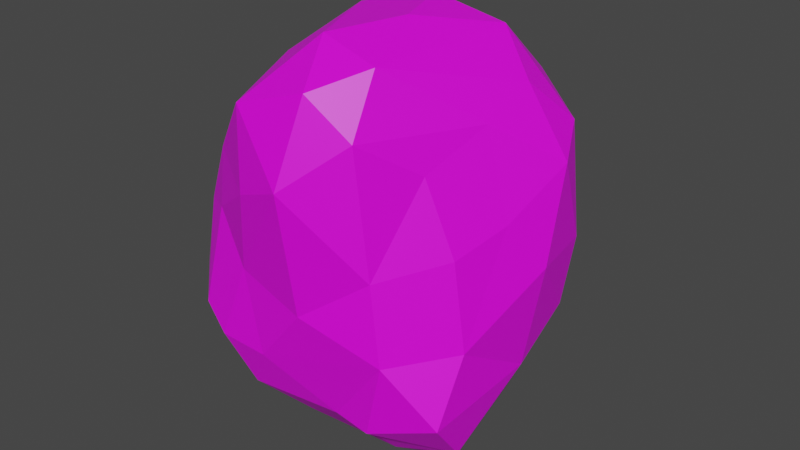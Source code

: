 # Source: Rock1.blend  (saved by Blender 3.3.6; exported with 4.5.12 LTS)
import bpy
from mathutils import Matrix  # noqa: F401  (used for matrix-valued properties, if any)

bpy.ops.wm.read_factory_settings(use_empty=True)
scene = bpy.context.scene
scene.name = 'Scene'

# ---- collections
col_collection = bpy.data.collections.new('Collection'); scene.collection.children.link(col_collection)

# ---- images (referenced by path relative to the original .blend; pixels are not part of the script)
import os
ASSET_DIR = os.environ.get("B2B_ASSET_DIR", "")  # directory of the original .blend (textures are referenced by path, not embedded)
HERE = os.path.dirname(os.path.abspath(__file__))  # packed textures are extracted next to this script under _unpacked/

def load_image(name, relpath, width, height, colorspace="sRGB"):
    """Load a texture the original file referenced (path relative to the .blend, or extracted next to this script)."""
    p = next((c for c in (os.path.join(HERE, relpath), os.path.join(ASSET_DIR, relpath)) if relpath and os.path.exists(c)), "")
    if p:
        img = bpy.data.images.load(p, check_existing=True)
        img.name = name
    else:  # same state as the original file: an image datablock whose file is absent (Cycles renders it pink)
        img = bpy.data.images.new(name, width, height)
        img.source = "FILE"
        img.filepath = "//" + (relpath or name)
    img.colorspace_settings.name = colorspace
    return img
img_rock050_4k_color_jpg = load_image('Rock050_4K_Color.jpg', 'Rock050_4K_Color.jpg', 1024, 1024, 'sRGB')

# ---- materials (node trees are filled in below, after node groups)
mat_rock050 = bpy.data.materials.new('Rock050')
mat_rock050.use_transparent_shadow = False

# ---- material node trees
mat_rock050.use_nodes = True; mat_rock050.node_tree.nodes.clear()
_N = mat_rock050.node_tree.nodes; _L = mat_rock050.node_tree.links
n0 = _N.new('ShaderNodeBsdfPrincipled'); n0.name = 'Principled BSDF'; n0.location = (10, 300)
n0.distribution = 'GGX'
n0.subsurface_method = 'RANDOM_WALK_SKIN'
n0.inputs[3].default_value = 1.45
n0.inputs[27].default_value = (0.0, 0.0, 0.0, 1.0)
n0.inputs[28].default_value = 1.0
n1 = _N.new('ShaderNodeOutputMaterial'); n1.name = 'Material Output'; n1.location = (300, 300)
n2 = _N.new('ShaderNodeTexImage'); n2.name = 'Image Texture'; n2.location = (-280, 275)
n2.image = img_rock050_4k_color_jpg
_L.new(n0.outputs[0], n1.inputs[0])
_L.new(n2.outputs[0], n0.inputs[0])
n1.is_active_output = True

# ---- world
world_world = bpy.data.worlds.new('World'); scene.world = world_world
world_world.use_nodes = True; world_world.node_tree.nodes.clear()
_N = world_world.node_tree.nodes; _L = world_world.node_tree.links
n0 = _N.new('ShaderNodeOutputWorld'); n0.name = 'World Output'; n0.location = (300, 300)
n1 = _N.new('ShaderNodeBackground'); n1.name = 'Background'; n1.location = (10, 300)
n1.inputs[0].default_value = (0.05088, 0.05088, 0.05088, 1.0)
_L.new(n1.outputs[0], n0.inputs[0])
n0.is_active_output = True
world_world.color = (0.05088, 0.05088, 0.05088)
world_world.use_sun_shadow = False
world_world.sun_shadow_jitter_overblur = 0.0

# ---- meshes
me_rock1 = bpy.data.meshes.new('Rock1')
me_rock1.from_pydata([(-0.431, -1.088, -0.8118), (-1.152, -0.1701, 0.4945), (-1.126, -0.05743, 0.1939), (-1.193, 0.234, -0.8494), (-0.123, -0.3206, -1.302), (-0.2676, -0.942, -0.972), (-1.055, -0.4554, -1.276), (-0.6369, 0.8467, -0.7084), (0.8533, 0.3752, -0.2442), (0.5122, 0.704, 0.9774), (0.5358, -0.1438, 1.498), (0.4688, 0.451, 1.469), (0.156, 1.192, -0.4179), (-0.4916, 0.9671, 0.8586), (0.1431, 1.099, 0.5621), (0.5724, 0.8867, 0.01242), (-0.2988, 1.027, -0.5934), (-0.3858, 1.117, -0.1569), (-0.5287, -1.3, 0.5116), (-0.472, 0.8561, 1.229), (-0.6925, -1.197, -0.6222), (-0.7366, -1.287, -0.321), (0.7707, -0.6702, -0.9795), (-1.202, -0.4334, 0.4461), (0.4627, -0.9913, 0.9054), (-1.201, -0.9797, 0.2263), (-0.7324, -1.315, -0.1591), (-0.212, -1.366, 0.3986), (0.6915, -0.2284, 1.218), (-0.03734, -1.127, -0.6785), (-0.1002, 0.139, 1.841), (-1.219, -0.4808, 0.2854), (-1.197, -0.395, 0.589), (-1.173, -0.2124, 0.1672), (-1.151, 0.02325, -0.325), (-0.8518, -1.167, 0.5443), (-0.741, -1.26, -0.483), (0.05351, -1.272, 1.577), (-0.9869, -0.63, 1.216), (-1.101, -1.007, 0.5148), (0.08209, -0.567, 1.838), (0.4789, 0.5449, -0.6661), (-0.8514, -0.9038, -0.9925), (-1.327, -0.5982, -0.1402), (-0.4593, -1.248, -0.4997), (0.6556, -0.02111, -0.946), (-0.8604, 0.4417, -1.059), (-0.5086, -0.8156, -1.093), (0.9132, 0.1953, 1.0), (0.2041, 0.3538, -1.122), (0.7676, -0.2802, 0.8552), (-0.9794, 0.637, -0.7441), (-0.6844, -0.9999, 1.36), (-1.143, -0.9853, -0.5392), (-0.8014, -1.094, -0.7246), (-0.7268, -1.212, 1.051), (0.6718, -0.6103, 0.7646), (-1.169, -0.963, 0.4175), (0.1224, 1.222, -0.08537), (-0.9375, -1.244, 0.06303), (-1.202, -0.8033, 0.4225), (-0.5362, 0.9374, 0.5892), (-0.8196, -0.6299, -1.25), (-1.232, -0.5642, 0.5576), (-0.9613, 0.5746, -0.4107), (-1.237, -0.3963, -0.9274), (0.8523, -0.6576, -0.1241), (-1.254, -0.2246, -0.5383), (-0.9974, 0.1399, 1.287), (-0.445, 0.01858, -1.354), (-0.4329, -0.3731, -1.352), (-1.029, 0.1152, 0.4706), (0.5282, -0.6353, 1.42), (-1.22, -0.4867, 0.8429), (-0.9913, 0.335, 0.808), (-0.8627, -0.382, 1.468), (0.8332, -0.9804, -0.5977), (-0.3515, -1.112, 1.594), (-1.174, -0.3018, 0.3348), (-0.7221, -0.6905, 1.47), (-1.289, -0.9499, -0.09258), (0.3507, -1.192, 1.313), (-0.7269, -0.3193, -1.409), (0.1518, -1.172, -0.2965), (0.8441, -0.4535, -0.5444), (0.2938, -0.9438, 1.699), (-1.093, -0.06356, -1.269), (0.1673, 0.9793, -0.7696), (0.3537, 0.9495, 0.8048), (0.2603, -1.233, 0.1983), (0.8691, -0.2635, 0.4402), (0.388, 0.8469, -0.5536), (-0.5399, 0.9749, 0.05998), (0.5875, 0.246, -0.7967), (-1.266, -0.659, 0.2363), (-0.07813, 1.063, 1.039), (-0.4755, -0.3986, 1.724), (-1.343, -0.5741, -0.5895), (-1.096, -0.7523, 1.004), (-1.111, -0.2278, 1.168), (-0.9187, 0.4341, 0.4909), (0.2885, 0.6693, -0.9396), (-0.3126, -1.289, -0.2406), (0.9291, -0.02364, -0.123), (-0.4282, 0.4419, -1.159), (-1.22, -0.2715, -0.1172), (0.2961, 0.8423, 1.23), (-0.5051, 0.6996, -0.9868), (0.7911, 0.5992, 0.7693), (-0.948, -0.9869, 0.9603), (-0.1365, 0.1822, -1.217), (-0.491, -1.314, 1.366), (-0.4952, -0.005638, 1.776), (0.2072, -0.6434, -1.227), (-0.2058, -0.6752, -1.078), (-0.7983, -0.001756, 1.599), (0.9718, 0.1322, 0.6694), (-0.6925, 0.9345, -0.3554), (0.5139, 0.9391, 0.4041), (0.1702, -0.8695, -0.9549), (-0.2471, 0.8004, 1.435), (-0.8151, 0.548, 1.058), (-1.197, -0.729, 0.7314), (0.09863, -0.1865, 1.849), (0.3892, 0.2277, 1.708), (-0.5281, 0.3887, 1.649), (-0.3287, -1.306, 0.1393), (-0.8318, 0.7865, -0.06546), (-0.1859, 1.175, 0.1979), (0.6829, 0.5956, -0.3694), (-0.6692, -1.268, 0.2109), (0.163, 1.184, 0.2452), (-1.087, 0.202, -0.09282), (-0.5401, 0.9967, 0.3581), (0.7291, 0.4863, 1.193), (-0.07059, 0.606, 1.632), (-0.1651, -0.8621, 1.796), (0.632, -0.8623, 0.6075), (0.3823, -0.4264, 1.673), (-0.02267, -1.492, 1.022), (0.7049, 0.09827, 1.397), (0.9703, 0.005395, 0.3257), (0.921, -0.2788, 0.1152), (0.5688, -0.7209, 1.042), (0.04702, -1.396, 0.5077), (0.4695, -1.11, 0.3639), (0.3685, -1.218, 0.7135), (0.5319, -1.148, -0.2313), (0.8617, 0.522, 0.2169), (0.7528, -0.7955, 0.1349), (0.8064, -0.5347, 0.5363), (-0.7615, 0.4289, 1.459), (-0.2635, 1.116, 0.6656), (-1.182, -0.0901, 0.7925), (-0.4077, -1.388, 0.8443), (-0.9517, 0.4822, 0.07043), (-0.9673, -1.236, -0.2671), (0.00612, -1.311, 0.06577), (-0.183, 0.7797, -0.969), (-1.176, -0.7002, -0.9361), (-0.7278, 0.07882, -1.349), (0.8506, 0.0, -0.5257), (0.3478, -1.109, -0.7656), (0.5699, -0.4081, -1.264), (-0.8088, 0.7597, 0.5131), (-0.5627, -1.176, -0.7593), (0.1466, -0.02164, -1.376)], [], [(66, 147, 76), (4, 70, 69), (0, 165, 54), (41, 93, 101), (44, 102, 26), (18, 154, 35), (38, 79, 75), (39, 63, 60), (134, 9, 106), (149, 147, 66), (59, 156, 26), (101, 93, 49), (163, 113, 166), (0, 54, 42), (114, 113, 5), (68, 151, 121), (125, 151, 115), (103, 84, 161), (125, 30, 135), (0, 47, 5), (11, 135, 124), (4, 166, 113), (49, 110, 104), (119, 5, 113), (81, 37, 139), (147, 145, 89), (81, 139, 146), (47, 82, 70), (4, 69, 166), (85, 37, 81), (8, 103, 161), (9, 88, 106), (96, 30, 112), (119, 113, 22), (8, 93, 129), (162, 119, 22), (42, 159, 6), (59, 26, 130), (113, 114, 4), (103, 141, 142), (44, 165, 0), (91, 58, 15), (164, 61, 133), (101, 87, 91), (108, 134, 48), (101, 158, 87), (103, 148, 141), (85, 136, 37), (38, 73, 98), (8, 161, 93), (68, 74, 153), (85, 138, 40), (4, 47, 70), (126, 157, 27), (90, 150, 149), (55, 35, 154), (9, 134, 108), (118, 15, 131), (130, 35, 59), (52, 55, 111), (84, 66, 76), (134, 11, 140), (154, 18, 27), (126, 130, 102), (14, 118, 131), (52, 111, 77), (62, 82, 47), (62, 47, 42), (29, 0, 5), (42, 53, 159), (54, 36, 156), (139, 154, 144), (96, 136, 40), (61, 152, 133), (119, 29, 5), (114, 47, 4), (54, 156, 53), (39, 98, 122), (111, 139, 37), (45, 166, 49), (66, 142, 149), (91, 87, 12), (108, 48, 116), (157, 126, 102), (101, 49, 158), (110, 49, 166), (109, 39, 35), (52, 109, 55), (130, 18, 35), (11, 134, 106), (11, 106, 135), (110, 69, 104), (45, 49, 93), (88, 14, 152), (123, 124, 30), (123, 138, 124), (100, 71, 74), (108, 118, 88), (148, 129, 15), (11, 124, 140), (90, 149, 142), (109, 98, 39), (103, 8, 148), (39, 60, 57), (44, 26, 21), (42, 6, 62), (123, 30, 96), (68, 121, 74), (103, 66, 84), (148, 108, 116), (125, 112, 30), (125, 115, 112), (85, 40, 136), (147, 149, 145), (54, 20, 36), (136, 77, 37), (99, 68, 153), (135, 106, 120), (96, 112, 115), (130, 26, 102), (44, 20, 165), (52, 79, 109), (130, 126, 27), (85, 72, 138), (91, 41, 101), (29, 44, 0), (88, 118, 14), (77, 136, 79), (88, 9, 108), (54, 53, 42), (1, 78, 32), (58, 131, 15), (148, 118, 108), (58, 12, 17), (123, 40, 138), (128, 58, 17), (99, 73, 38), (79, 52, 77), (41, 91, 129), (124, 10, 140), (44, 36, 20), (77, 111, 37), (148, 15, 118), (55, 154, 111), (100, 164, 155), (139, 144, 146), (96, 115, 75), (40, 123, 96), (45, 163, 166), (47, 114, 5), (103, 142, 66), (147, 89, 157), (69, 110, 166), (55, 109, 35), (84, 76, 22), (99, 153, 73), (88, 152, 95), (81, 146, 24), (30, 124, 135), (72, 85, 81), (18, 130, 27), (147, 157, 83), (119, 162, 29), (39, 122, 63), (61, 164, 13), (121, 13, 164), (0, 42, 47), (38, 75, 99), (49, 104, 158), (44, 21, 36), (93, 41, 129), (82, 86, 160), (2, 71, 132), (152, 61, 13), (2, 105, 33), (67, 3, 65), (13, 95, 152), (80, 59, 25), (121, 164, 74), (82, 6, 86), (69, 160, 104), (132, 71, 155), (152, 14, 131), (46, 3, 51), (58, 128, 131), (127, 64, 155), (7, 46, 51), (127, 92, 17), (128, 133, 152), (8, 129, 148), (1, 153, 71), (7, 51, 64), (117, 17, 16), (12, 87, 16), (13, 19, 95), (88, 95, 106), (43, 105, 67), (67, 65, 97), (80, 94, 43), (127, 117, 64), (158, 107, 7), (86, 46, 160), (67, 34, 3), (64, 3, 34), (155, 64, 132), (164, 133, 127), (105, 78, 33), (105, 43, 94), (82, 69, 70), (91, 12, 58), (97, 65, 159), (64, 51, 3), (59, 80, 156), (91, 15, 129), (97, 53, 43), (156, 21, 26), (7, 107, 46), (127, 17, 117), (105, 94, 31), (159, 65, 6), (86, 65, 3), (12, 16, 17), (43, 53, 80), (16, 158, 7), (7, 64, 117), (82, 160, 69), (7, 117, 16), (97, 159, 53), (71, 2, 1), (124, 138, 10), (1, 32, 153), (104, 107, 158), (92, 128, 17), (105, 34, 67), (71, 100, 155), (46, 107, 104), (121, 19, 13), (93, 161, 45), (64, 34, 132), (160, 46, 104), (2, 132, 105), (152, 131, 128), (105, 31, 78), (164, 127, 155), (128, 92, 133), (6, 82, 62), (92, 127, 133), (86, 6, 65), (164, 100, 74), (67, 97, 43), (53, 156, 80), (158, 16, 87), (132, 34, 105), (86, 3, 46), (71, 153, 74), (45, 84, 22), (59, 39, 25), (57, 25, 39), (25, 57, 60), (94, 60, 63), (63, 23, 31), (156, 36, 21), (23, 63, 32), (84, 45, 161), (23, 78, 31), (59, 35, 39), (2, 78, 1), (76, 147, 162), (29, 83, 44), (73, 122, 98), (122, 73, 63), (31, 94, 63), (73, 32, 63), (157, 102, 83), (102, 44, 83), (27, 157, 144), (32, 73, 153), (76, 162, 22), (27, 144, 154), (80, 25, 94), (60, 94, 25), (22, 113, 163), (20, 54, 165), (78, 23, 32), (22, 163, 45), (83, 29, 162), (78, 2, 33), (79, 96, 75), (151, 125, 19), (135, 120, 125), (120, 106, 95), (121, 151, 19), (120, 95, 19), (10, 138, 28), (79, 38, 109), (96, 79, 136), (38, 98, 109), (120, 19, 125), (68, 99, 115), (50, 28, 143), (75, 115, 99), (145, 149, 137), (140, 10, 28), (56, 150, 50), (81, 143, 72), (143, 81, 24), (143, 24, 137), (143, 56, 50), (151, 68, 115), (116, 141, 148), (89, 144, 157), (142, 141, 90), (145, 137, 146), (72, 143, 28), (90, 141, 116), (90, 50, 150), (144, 89, 145), (56, 143, 137), (111, 154, 139), (150, 137, 149), (48, 28, 50), (48, 50, 116), (83, 162, 147), (150, 56, 137), (24, 146, 137), (138, 72, 28), (50, 90, 116), (48, 134, 140), (146, 144, 145), (48, 140, 28)])
_uv = me_rock1.uv_layers.new(name='UVMap')
_uv.uv.foreach_set('vector', [0.557, 0.3023, 0.6496, 0.2994, 0.6172, 0.3692, 0.5099, 0.4867, 0.4661, 0.5103, 0.4473, 0.4681, 0.5298, 0.6356, 0.5184, 0.6592, 0.4838, 0.6704, 0.8476, 0.7273, 0.8871, 0.7612, 0.8037, 0.7619, 0.5514, 0.6823, 0.589, 0.6988, 0.5367, 0.7388, 0.06945, 0.6829, 0.04924, 0.6294, 0.1178, 0.6852, 0.2019, 0.5783, 0.1703, 0.5325, 0.2219, 0.5328, 0.1616, 0.6946, 0.2292, 0.6859, 0.1958, 0.709, 0.948, 0.4516, 0.8932, 0.4732, 0.864, 0.4282, 0.5754, 0.2573, 0.6496, 0.2994, 0.557, 0.3023, 0.1132, 0.7628, 0.1146, 0.8144, 0.08273, 0.7922, 0.8037, 0.7619, 0.8871, 0.7612, 0.8224, 0.8038, 0.6121, 0.4499, 0.5742, 0.5049, 0.5299, 0.4282, 0.5298, 0.6356, 0.4838, 0.6704, 0.4526, 0.6298, 0.5272, 0.551, 0.5742, 0.5049, 0.5365, 0.594, 0.2413, 0.4115, 0.1822, 0.4374, 0.1746, 0.3733, 0.7306, 0.2021, 0.6976, 0.2008, 0.7165, 0.1326, 0.4627, 0.3129, 0.5408, 0.368, 0.4759, 0.3709, 0.7306, 0.2021, 0.8044, 0.1845, 0.7834, 0.2598, 0.5298, 0.6356, 0.4904, 0.5869, 0.5365, 0.594, 0.8731, 0.274, 0.7834, 0.2598, 0.8715, 0.2296, 0.5099, 0.4867, 0.5299, 0.4282, 0.5742, 0.5049, 0.3121, 0.5683, 0.2939, 0.5138, 0.3121, 0.469, 0.5952, 0.5561, 0.5365, 0.594, 0.5742, 0.5049, 0.6232, 0.05774, 0.6459, 0.004605, 0.6976, 0.08275, 0.6496, 0.2994, 0.6312, 0.2072, 0.6665, 0.2222, 0.6232, 0.05774, 0.6976, 0.08275, 0.6428, 0.1489, 0.4904, 0.5869, 0.4196, 0.5206, 0.4661, 0.5103, 0.5099, 0.4867, 0.4473, 0.4681, 0.5299, 0.4282, 0.5808, 0.0, 0.6459, 0.004605, 0.6232, 0.05774, 0.9216, 0.673, 0.9775, 0.6737, 0.952, 0.7328, 0.8932, 0.4732, 0.8432, 0.4872, 0.864, 0.4282, 0.7853, 0.0903, 0.8044, 0.1845, 0.7575, 0.1435, 0.5952, 0.5561, 0.5742, 0.5049, 0.6684, 0.489, 0.9216, 0.673, 0.8871, 0.7612, 0.8747, 0.681, 0.6416, 0.5861, 0.5952, 0.5561, 0.6684, 0.489, 0.4526, 0.6298, 0.4021, 0.6357, 0.3878, 0.5707, 0.1132, 0.7628, 0.08273, 0.7922, 0.08495, 0.7328, 0.5742, 0.5049, 0.5272, 0.551, 0.5099, 0.4867, 0.4627, 0.3129, 0.4432, 0.2471, 0.4924, 0.2735, 0.5514, 0.6823, 0.5184, 0.6592, 0.5298, 0.6356, 0.809, 0.696, 0.7565, 0.6074, 0.8449, 0.6097, 0.1502, 0.286, 0.1008, 0.2981, 0.09471, 0.2613, 0.8037, 0.7619, 0.763, 0.7215, 0.809, 0.696, 0.9271, 0.5102, 0.948, 0.4516, 0.9925, 0.4947, 0.8037, 0.7619, 0.7399, 0.7597, 0.763, 0.7215, 0.9775, 0.6737, 0.9231, 0.597, 0.995, 0.6051, 0.9299, 0.05734, 0.8573, 0.03952, 0.9174, 0.0008235, 0.2019, 0.5783, 0.2396, 0.6405, 0.196, 0.6157, 0.9216, 0.673, 0.952, 0.7328, 0.8871, 0.7612, 0.2413, 0.4115, 0.2187, 0.3347, 0.2887, 0.3347, 0.9299, 0.05734, 0.9113, 0.1371, 0.8741, 0.09434, 0.5099, 0.4867, 0.4904, 0.5869, 0.4661, 0.5103, 0.6101, 0.7348, 0.6525, 0.705, 0.6444, 0.7556, 0.4843, 0.2223, 0.5238, 0.2019, 0.5754, 0.2573, 0.1037, 0.6041, 0.1178, 0.6852, 0.04924, 0.6294, 0.8932, 0.4732, 0.948, 0.4516, 0.9271, 0.5102, 0.8471, 0.5483, 0.8449, 0.6097, 0.7769, 0.5596, 0.08495, 0.7328, 0.1178, 0.6852, 0.1132, 0.7628, 0.1279, 0.5525, 0.1037, 0.6041, 0.0704, 0.5504, 0.5408, 0.368, 0.557, 0.3023, 0.6172, 0.3692, 0.9128, 0.3031, 0.8731, 0.274, 0.9299, 0.2396, 0.04924, 0.6294, 0.06945, 0.6829, 0.02937, 0.6923, 0.2631, 0.4924, 0.2939, 0.469, 0.2939, 0.5416, 0.7955, 0.516, 0.8471, 0.5483, 0.7769, 0.5596, 0.1279, 0.5525, 0.0704, 0.5504, 0.08319, 0.5086, 0.4297, 0.5752, 0.4196, 0.5206, 0.4904, 0.5869, 0.4297, 0.5752, 0.4904, 0.5869, 0.4526, 0.6298, 0.5941, 0.6232, 0.5298, 0.6356, 0.5365, 0.594, 0.4526, 0.6298, 0.4427, 0.6991, 0.4021, 0.6357, 0.4838, 0.6704, 0.5138, 0.7053, 0.4942, 0.7377, 0.7134, 0.8099, 0.6448, 0.8107, 0.6882, 0.7497, 0.7853, 0.0903, 0.8573, 0.03952, 0.8741, 0.09434, 0.1008, 0.2981, 0.05119, 0.3102, 0.09471, 0.2613, 0.5952, 0.5561, 0.5941, 0.6232, 0.5365, 0.594, 0.5272, 0.551, 0.4904, 0.5869, 0.5099, 0.4867, 0.4838, 0.6704, 0.4942, 0.7377, 0.4427, 0.6991, 0.1616, 0.6946, 0.196, 0.6157, 0.2067, 0.6602, 0.0704, 0.5504, 0.0, 0.5925, 0.02359, 0.502, 0.9181, 0.7963, 0.848, 0.8592, 0.8224, 0.8038, 0.557, 0.3023, 0.4924, 0.2735, 0.5754, 0.2573, 0.809, 0.696, 0.763, 0.7215, 0.7514, 0.6588, 0.9271, 0.5102, 0.9925, 0.4947, 0.9938, 0.5476, 0.6525, 0.705, 0.6101, 0.7348, 0.589, 0.6988, 0.8037, 0.7619, 0.8224, 0.8038, 0.7399, 0.7597, 0.801, 0.8249, 0.8224, 0.8038, 0.848, 0.8592, 0.1524, 0.6214, 0.1616, 0.6946, 0.1178, 0.6852, 0.1279, 0.5525, 0.1524, 0.6214, 0.1037, 0.6041, 0.08495, 0.7328, 0.06945, 0.6829, 0.1178, 0.6852, 0.8731, 0.274, 0.9128, 0.3031, 0.828, 0.3279, 0.8731, 0.274, 0.828, 0.3279, 0.7834, 0.2598, 0.801, 0.8249, 0.7807, 0.8523, 0.7435, 0.8032, 0.9181, 0.7963, 0.8224, 0.8038, 0.8871, 0.7612, 0.8432, 0.4872, 0.7955, 0.516, 0.7536, 0.4984, 0.8529, 0.1492, 0.8715, 0.2296, 0.8044, 0.1845, 0.8529, 0.1492, 0.9113, 0.1371, 0.8715, 0.2296, 0.2002, 0.2845, 0.2494, 0.2834, 0.2187, 0.3347, 0.9271, 0.5102, 0.8471, 0.5483, 0.8432, 0.4872, 0.9231, 0.597, 0.8747, 0.681, 0.8449, 0.6097, 0.8731, 0.274, 0.8715, 0.2296, 0.9299, 0.2396, 0.4843, 0.2223, 0.5754, 0.2573, 0.4924, 0.2735, 0.1524, 0.6214, 0.196, 0.6157, 0.1616, 0.6946, 0.9775, 0.6737, 0.9216, 0.673, 0.9231, 0.597, 0.1616, 0.6946, 0.1958, 0.709, 0.173, 0.7109, 0.5514, 0.6823, 0.5367, 0.7388, 0.5253, 0.722, 0.4526, 0.6298, 0.3878, 0.5707, 0.4297, 0.5752, 0.8529, 0.1492, 0.8044, 0.1845, 0.7853, 0.0903, 0.2413, 0.4115, 0.1746, 0.3733, 0.2187, 0.3347, 0.4627, 0.3129, 0.557, 0.3023, 0.5408, 0.368, 0.9231, 0.597, 0.9271, 0.5102, 0.9938, 0.5476, 0.7306, 0.2021, 0.7575, 0.1435, 0.8044, 0.1845, 0.7306, 0.2021, 0.7165, 0.1326, 0.7575, 0.1435, 0.9299, 0.05734, 0.8741, 0.09434, 0.8573, 0.03952, 0.6496, 0.2994, 0.5754, 0.2573, 0.6312, 0.2072, 0.4838, 0.6704, 0.5095, 0.6828, 0.5138, 0.7053, 0.8573, 0.03952, 0.849, 0.0, 0.9174, 0.0008235, 0.2968, 0.3952, 0.2413, 0.4115, 0.2887, 0.3347, 0.7834, 0.2598, 0.828, 0.3279, 0.7492, 0.284, 0.7853, 0.0903, 0.7575, 0.1435, 0.7165, 0.1326, 0.5655, 0.7613, 0.5367, 0.7388, 0.589, 0.6988, 0.5514, 0.6823, 0.5095, 0.6828, 0.5184, 0.6592, 0.1279, 0.5525, 0.1703, 0.5325, 0.1524, 0.6214, 0.5655, 0.7613, 0.6101, 0.7348, 0.6444, 0.7556, 0.5808, 0.0, 0.5304, 0.05565, 0.503, 0.01387, 0.809, 0.696, 0.8476, 0.7273, 0.8037, 0.7619, 0.5941, 0.6232, 0.5514, 0.6823, 0.5298, 0.6356, 0.8432, 0.4872, 0.8471, 0.5483, 0.7955, 0.516, 0.08319, 0.5086, 0.09694, 0.469, 0.1703, 0.5325, 0.8432, 0.4872, 0.8932, 0.4732, 0.9271, 0.5102, 0.4838, 0.6704, 0.4427, 0.6991, 0.4526, 0.6298, 0.2958, 0.2888, 0.314, 0.2647, 0.3268, 0.3052, 0.7565, 0.6074, 0.7769, 0.5596, 0.8449, 0.6097, 0.9231, 0.597, 0.8471, 0.5483, 0.9271, 0.5102, 0.0004417, 0.1938, 0.001295, 0.1421, 0.06566, 0.1804, 0.8529, 0.1492, 0.8741, 0.09434, 0.9113, 0.1371, 0.03733, 0.2368, 0.0004417, 0.1938, 0.06566, 0.1804, 0.263, 0.5839, 0.2396, 0.6405, 0.2019, 0.5783, 0.1703, 0.5325, 0.1279, 0.5525, 0.08319, 0.5086, 0.8476, 0.7273, 0.809, 0.696, 0.8747, 0.681, 0.8715, 0.2296, 0.9188, 0.192, 0.9299, 0.2396, 0.5514, 0.6823, 0.5138, 0.7053, 0.5095, 0.6828, 0.08319, 0.5086, 0.0704, 0.5504, 0.02359, 0.502, 0.9231, 0.597, 0.8449, 0.6097, 0.8471, 0.5483, 0.1037, 0.6041, 0.04924, 0.6294, 0.0704, 0.5504, 0.2002, 0.2845, 0.1502, 0.286, 0.1989, 0.218, 0.6976, 0.08275, 0.6943, 0.1646, 0.6428, 0.1489, 0.1837, 0.4827, 0.2631, 0.5057, 0.2219, 0.5328, 0.8741, 0.09434, 0.8529, 0.1492, 0.7853, 0.0903, 0.9181, 0.7963, 0.9396, 0.8619, 0.848, 0.8592, 0.4904, 0.5869, 0.5272, 0.551, 0.5365, 0.594, 0.4627, 0.3129, 0.4924, 0.2735, 0.557, 0.3023, 0.6496, 0.2994, 0.6665, 0.2222, 0.6976, 0.2308, 0.7807, 0.8523, 0.801, 0.8249, 0.848, 0.8592, 0.1037, 0.6041, 0.1524, 0.6214, 0.1178, 0.6852, 0.5408, 0.368, 0.6172, 0.3692, 0.5884, 0.4282, 0.2968, 0.3952, 0.2887, 0.3347, 0.3395, 0.3457, 0.8432, 0.4872, 0.7536, 0.4984, 0.7928, 0.4453, 0.6232, 0.05774, 0.6428, 0.1489, 0.5994, 0.1264, 0.8044, 0.1845, 0.8715, 0.2296, 0.7834, 0.2598, 0.5304, 0.05565, 0.5808, 0.0, 0.6232, 0.05774, 0.06945, 0.6829, 0.08495, 0.7328, 0.02937, 0.6923, 0.7007, 0.6236, 0.6525, 0.705, 0.6451, 0.6478, 0.5952, 0.5561, 0.6416, 0.5861, 0.5941, 0.6232, 0.1616, 0.6946, 0.2067, 0.6602, 0.2292, 0.6859, 0.1008, 0.2981, 0.1502, 0.286, 0.09201, 0.3403, 0.1746, 0.3733, 0.09201, 0.3403, 0.1502, 0.286, 0.5298, 0.6356, 0.4526, 0.6298, 0.4904, 0.5869, 0.2019, 0.5783, 0.2219, 0.5328, 0.263, 0.5839, 0.8224, 0.8038, 0.7435, 0.8032, 0.7399, 0.7597, 0.5514, 0.6823, 0.5253, 0.722, 0.5138, 0.7053, 0.8871, 0.7612, 0.8476, 0.7273, 0.8747, 0.681, 0.4196, 0.5206, 0.366, 0.5309, 0.4057, 0.4822, 0.2805, 0.2408, 0.2494, 0.2834, 0.2464, 0.1939, 0.05119, 0.3102, 0.1008, 0.2981, 0.09201, 0.3403, 0.2805, 0.2408, 0.3163, 0.1932, 0.3037, 0.2376, 0.3152, 0.1265, 0.2553, 0.07425, 0.3347, 0.06702, 0.09201, 0.3403, 0.03741, 0.3704, 0.05119, 0.3102, 0.1826, 0.7928, 0.1132, 0.7628, 0.1727, 0.7415, 0.1746, 0.3733, 0.1502, 0.286, 0.2187, 0.3347, 0.4196, 0.5206, 0.3878, 0.5707, 0.366, 0.5309, 0.7807, 0.8523, 0.7439, 0.8478, 0.7435, 0.8032, 0.2464, 0.1939, 0.2494, 0.2834, 0.1989, 0.218, 0.7536, 0.4984, 0.7955, 0.516, 0.7769, 0.5596, 0.1969, 0.04167, 0.2553, 0.07425, 0.1853, 0.08868, 0.0004417, 0.1938, 0.03733, 0.2368, 0.0, 0.2462, 0.1508, 0.1948, 0.1901, 0.1416, 0.1989, 0.218, 0.125, 0.09459, 0.1969, 0.04167, 0.1853, 0.08868, 0.1508, 0.1948, 0.09797, 0.2147, 0.06566, 0.1804, 0.03733, 0.2368, 0.09471, 0.2613, 0.05119, 0.3102, 0.9216, 0.673, 0.8747, 0.681, 0.9231, 0.597, 0.2958, 0.2888, 0.2887, 0.3347, 0.2494, 0.2834, 0.125, 0.09459, 0.1853, 0.08868, 0.1901, 0.1416, 0.1195, 0.1489, 0.06566, 0.1804, 0.06829, 0.1132, 0.001295, 0.1421, 0.02609, 0.08874, 0.06829, 0.1132, 0.09201, 0.3403, 0.1023, 0.3996, 0.03741, 0.3704, 0.8432, 0.4872, 0.7928, 0.4453, 0.864, 0.4282, 0.366, 0.1917, 0.3163, 0.1932, 0.3152, 0.1265, 0.3152, 0.1265, 0.3347, 0.06702, 0.3659, 0.1209, 0.1826, 0.7928, 0.2184, 0.7376, 0.2291, 0.7965, 0.1508, 0.1948, 0.1195, 0.1489, 0.1901, 0.1416, 0.08647, 0.05701, 0.1294, 0.05293, 0.125, 0.09459, 0.2811, 0.01147, 0.1969, 0.04167, 0.2267, 0.0, 0.3152, 0.1265, 0.2747, 0.1585, 0.2553, 0.07425, 0.1901, 0.1416, 0.2553, 0.07425, 0.2747, 0.1585, 0.1989, 0.218, 0.1901, 0.1416, 0.2464, 0.1939, 0.1502, 0.286, 0.09471, 0.2613, 0.1508, 0.1948, 0.3163, 0.1932, 0.314, 0.2647, 0.3037, 0.2376, 0.3163, 0.1932, 0.366, 0.1917, 0.366, 0.2517, 0.4196, 0.5206, 0.4473, 0.4681, 0.4661, 0.5103, 0.809, 0.696, 0.7514, 0.6588, 0.7565, 0.6074, 0.2303, 0.866, 0.2392, 0.9128, 0.1958, 0.9164, 0.1901, 0.1416, 0.1853, 0.08868, 0.2553, 0.07425, 0.1132, 0.7628, 0.1826, 0.7928, 0.1146, 0.8144, 0.809, 0.696, 0.8449, 0.6097, 0.8747, 0.681, 0.2303, 0.866, 0.1606, 0.858, 0.2291, 0.7965, 0.1146, 0.8144, 0.08531, 0.8169, 0.08273, 0.7922, 0.125, 0.09459, 0.1294, 0.05293, 0.1969, 0.04167, 0.1508, 0.1948, 0.06566, 0.1804, 0.1195, 0.1489, 0.3163, 0.1932, 0.366, 0.2517, 0.34, 0.2582, 0.1958, 0.9164, 0.2392, 0.9128, 0.2114, 0.9622, 0.2811, 0.01147, 0.3347, 0.06702, 0.2553, 0.07425, 0.001295, 0.1421, 0.06829, 0.1132, 0.06566, 0.1804, 0.2291, 0.7965, 0.1606, 0.858, 0.1826, 0.7928, 0.06829, 0.1132, 0.08647, 0.05701, 0.125, 0.09459, 0.125, 0.09459, 0.1901, 0.1416, 0.1195, 0.1489, 0.4196, 0.5206, 0.4057, 0.4822, 0.4473, 0.4681, 0.125, 0.09459, 0.1195, 0.1489, 0.06829, 0.1132, 0.2303, 0.866, 0.1958, 0.9164, 0.1606, 0.858, 0.2494, 0.2834, 0.2805, 0.2408, 0.2958, 0.2888, 0.4094, 0.01668, 0.503, 0.01387, 0.4584, 0.04995, 0.2958, 0.2888, 0.3268, 0.3052, 0.2887, 0.3347, 0.7435, 0.8032, 0.7134, 0.7652, 0.7399, 0.7597, 0.09797, 0.2147, 0.03733, 0.2368, 0.06566, 0.1804, 0.3163, 0.1932, 0.2747, 0.1585, 0.3152, 0.1265, 0.2494, 0.2834, 0.2002, 0.2845, 0.1989, 0.218, 0.1969, 0.04167, 0.1294, 0.05293, 0.1523, 0.0286, 0.1746, 0.3733, 0.1023, 0.3996, 0.09201, 0.3403, 0.8871, 0.7612, 0.952, 0.7328, 0.9181, 0.7963, 0.1901, 0.1416, 0.2747, 0.1585, 0.2464, 0.1939, 0.2267, 0.0, 0.1969, 0.04167, 0.1523, 0.0286, 0.2805, 0.2408, 0.2464, 0.1939, 0.3163, 0.1932, 0.05119, 0.3102, 0.0, 0.2462, 0.03733, 0.2368, 0.3163, 0.1932, 0.34, 0.2582, 0.314, 0.2647, 0.1502, 0.286, 0.1508, 0.1948, 0.1989, 0.218, 0.03733, 0.2368, 0.09797, 0.2147, 0.09471, 0.2613, 0.3878, 0.5707, 0.4196, 0.5206, 0.4297, 0.5752, 0.09797, 0.2147, 0.1508, 0.1948, 0.09471, 0.2613, 0.2631, 0.9571, 0.2114, 0.9622, 0.2392, 0.9128, 0.1502, 0.286, 0.2002, 0.2845, 0.2187, 0.3347, 0.3152, 0.1265, 0.3659, 0.1209, 0.366, 0.1917, 0.1606, 0.858, 0.1146, 0.8144, 0.1826, 0.7928, 0.08647, 0.05701, 0.06829, 0.1132, 0.02609, 0.08874, 0.2464, 0.1939, 0.2747, 0.1585, 0.3163, 0.1932, 0.2811, 0.01147, 0.2553, 0.07425, 0.1969, 0.04167, 0.2494, 0.2834, 0.2887, 0.3347, 0.2187, 0.3347, 0.9181, 0.7963, 1.0, 0.7567, 1.0, 0.832, 0.1132, 0.7628, 0.1616, 0.6946, 0.1727, 0.7415, 0.173, 0.7109, 0.1727, 0.7415, 0.1616, 0.6946, 0.1727, 0.7415, 0.173, 0.7109, 0.1958, 0.709, 0.2184, 0.7376, 0.1958, 0.709, 0.2292, 0.6859, 0.3506, 0.3015, 0.3323, 0.2831, 0.34, 0.2582, 0.1146, 0.8144, 0.08787, 0.8417, 0.08531, 0.8169, 0.3323, 0.2831, 0.3506, 0.3015, 0.3268, 0.3052, 1.0, 0.7567, 0.9181, 0.7963, 0.952, 0.7328, 0.3323, 0.2831, 0.314, 0.2647, 0.34, 0.2582, 0.1132, 0.7628, 0.1178, 0.6852, 0.1616, 0.6946, 0.2805, 0.2408, 0.314, 0.2647, 0.2958, 0.2888, 0.7134, 0.5517, 0.7007, 0.6236, 0.6416, 0.5861, 0.5941, 0.6232, 0.6451, 0.6478, 0.5514, 0.6823, 0.2396, 0.6405, 0.2067, 0.6602, 0.196, 0.6157, 0.2067, 0.6602, 0.2396, 0.6405, 0.2292, 0.6859, 0.34, 0.2582, 0.366, 0.2517, 0.3506, 0.3015, 0.3395, 0.3457, 0.3268, 0.3052, 0.3506, 0.3015, 0.6525, 0.705, 0.589, 0.6988, 0.6451, 0.6478, 0.589, 0.6988, 0.5514, 0.6823, 0.6451, 0.6478, 0.6444, 0.7556, 0.6525, 0.705, 0.6882, 0.7497, 0.3268, 0.3052, 0.3395, 0.3457, 0.2887, 0.3347, 0.7134, 0.5517, 0.6416, 0.5861, 0.6684, 0.489, 0.6444, 0.7556, 0.6882, 0.7497, 0.6448, 0.8107, 0.1826, 0.7928, 0.1727, 0.7415, 0.2184, 0.7376, 0.1958, 0.709, 0.2184, 0.7376, 0.1727, 0.7415, 0.6684, 0.489, 0.5742, 0.5049, 0.6121, 0.4499, 0.5095, 0.6828, 0.4838, 0.6704, 0.5184, 0.6592, 0.314, 0.2647, 0.3323, 0.2831, 0.3268, 0.3052, 1.0, 0.832, 0.9396, 0.8619, 0.9181, 0.7963, 0.6451, 0.6478, 0.5941, 0.6232, 0.6416, 0.5861, 0.314, 0.2647, 0.2805, 0.2408, 0.3037, 0.2376, 0.1703, 0.5325, 0.1837, 0.4827, 0.2219, 0.5328, 0.1822, 0.4374, 0.1624, 0.469, 0.1023, 0.3996, 0.7834, 0.2598, 0.7492, 0.284, 0.7306, 0.2021, 0.7492, 0.284, 0.828, 0.3279, 0.7637, 0.3444, 0.1746, 0.3733, 0.1822, 0.4374, 0.1023, 0.3996, 0.08506, 0.4337, 0.03741, 0.3704, 0.1023, 0.3996, 0.4584, 0.04995, 0.503, 0.01387, 0.4684, 0.09777, 0.1703, 0.5325, 0.2019, 0.5783, 0.1524, 0.6214, 0.1837, 0.4827, 0.1703, 0.5325, 0.09694, 0.469, 0.2019, 0.5783, 0.196, 0.6157, 0.1524, 0.6214, 0.08506, 0.4337, 0.1023, 0.3996, 0.1624, 0.469, 0.2413, 0.4115, 0.2968, 0.3952, 0.2367, 0.4629, 0.4812, 0.1552, 0.4684, 0.09777, 0.5507, 0.1134, 0.2219, 0.5328, 0.2631, 0.5057, 0.263, 0.5839, 0.6312, 0.2072, 0.5754, 0.2573, 0.579, 0.18, 0.4164, 0.07516, 0.4584, 0.04995, 0.4684, 0.09777, 0.5365, 0.161, 0.5238, 0.2019, 0.4812, 0.1552, 0.6232, 0.05774, 0.5507, 0.1134, 0.5304, 0.05565, 0.5507, 0.1134, 0.6232, 0.05774, 0.5994, 0.1264, 0.5507, 0.1134, 0.5994, 0.1264, 0.579, 0.18, 0.5507, 0.1134, 0.5365, 0.161, 0.4812, 0.1552, 0.1822, 0.4374, 0.2413, 0.4115, 0.2367, 0.4629, 0.9938, 0.5476, 0.995, 0.6051, 0.9231, 0.597, 0.6922, 0.6896, 0.6882, 0.7497, 0.6525, 0.705, 0.4924, 0.2735, 0.4432, 0.2471, 0.4843, 0.2223, 0.6312, 0.2072, 0.579, 0.18, 0.6428, 0.1489, 0.5304, 0.05565, 0.5507, 0.1134, 0.4684, 0.09777, 0.4843, 0.2223, 0.4432, 0.2471, 0.4154, 0.1967, 0.4843, 0.2223, 0.4812, 0.1552, 0.5238, 0.2019, 0.6943, 0.1646, 0.6665, 0.2222, 0.6312, 0.2072, 0.5365, 0.161, 0.5507, 0.1134, 0.579, 0.18, 0.0704, 0.5504, 0.04924, 0.6294, 0.0, 0.5925, 0.5238, 0.2019, 0.579, 0.18, 0.5754, 0.2573, 0.4008, 0.1449, 0.4684, 0.09777, 0.4812, 0.1552, 0.4008, 0.1449, 0.4812, 0.1552, 0.4154, 0.1967, 0.6451, 0.6478, 0.6416, 0.5861, 0.7007, 0.6236, 0.5238, 0.2019, 0.5365, 0.161, 0.579, 0.18, 0.5994, 0.1264, 0.6428, 0.1489, 0.579, 0.18, 0.503, 0.01387, 0.5304, 0.05565, 0.4684, 0.09777, 0.4812, 0.1552, 0.4843, 0.2223, 0.4154, 0.1967, 0.4008, 0.1449, 0.366, 0.1117, 0.4164, 0.07516, 0.6428, 0.1489, 0.6943, 0.1646, 0.6312, 0.2072, 0.4008, 0.1449, 0.4164, 0.07516, 0.4684, 0.09777])
me_rock1.materials.append(mat_rock050)
me_rock1.use_remesh_fix_poles = True
me_rock1.use_remesh_preserve_attributes = False
me_rock1.update()

# ---- objects
ob_rock1 = bpy.data.objects.new('Rock1', me_rock1)

# ---- transforms, parenting, visibility, modifiers, constraints
ob_rock1.location = (0.0, 0.0, 0.0)
_m = ob_rock1.modifiers.new('Decimate', 'DECIMATE')
_m.ratio = 0.5

# ---- collection membership
col_collection.objects.link(ob_rock1)

# ---- scene / render settings (as saved in the file)
scene.frame_start = 1; scene.frame_end = 250; scene.frame_set(1)
scene.render.engine = 'BLENDER_EEVEE_NEXT'
scene.cycles.use_denoising = False
scene.cycles.samples = 128
scene.cycles.sampling_pattern = 'TABULATED_SOBOL'
scene.cycles.use_adaptive_sampling = False
scene.cycles.use_light_tree = False
scene.view_settings.view_transform = 'Filmic'
bpy.context.view_layer.update()

# ---- added for rendering (the .blend has no active camera and no usable light): camera, sun
cam_auto = bpy.data.cameras.new('AutoCamera')
cam_auto.lens = 50.0
cam_auto.sensor_width = 36.0
cam_auto.clip_end = 1000.0
ob_auto_camera = bpy.data.objects.new('AutoCamera', cam_auto)
scene.collection.objects.link(ob_auto_camera)
ob_auto_camera.location = (4.27576, -5.47907, 3.78201)
ob_auto_camera.rotation_euler = (1.09748, -7.21219e-08, 0.694738)
scene.camera = ob_auto_camera
light_auto_sun = bpy.data.lights.new('AutoSun', 'SUN')
light_auto_sun.energy = 3.0
light_auto_sun.angle = 0.0523599
ob_auto_sun = bpy.data.objects.new('AutoSun', light_auto_sun)
scene.collection.objects.link(ob_auto_sun)
ob_auto_sun.rotation_euler = (0.872665, 0.174533, 0.523599)
bpy.context.view_layer.update()

